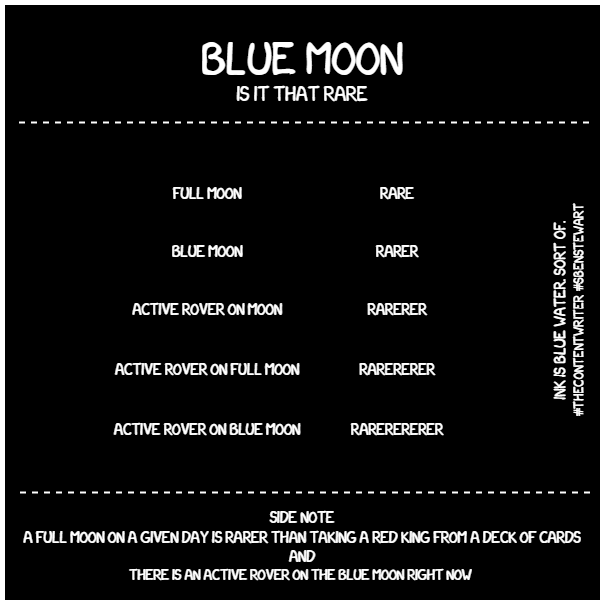

The diagram above was exported from draw.io. Its source (the exported page's mxGraphModel, read from the mxfile embedded in the PNG):
<mxGraphModel dx="1036" dy="606" grid="1" gridSize="10" guides="1" tooltips="1" connect="1" arrows="1" fold="1" page="1" pageScale="1" pageWidth="827" pageHeight="1169" math="0" shadow="0">
  <root>
    <mxCell id="0" />
    <mxCell id="1" parent="0" />
    <mxCell id="nfxZPmU7g6QgWNAvG-ER-2" value="" style="whiteSpace=wrap;html=1;aspect=fixed;strokeWidth=5;strokeColor=#FFFFFF;fillColor=#000000;" parent="1" vertex="1">
      <mxGeometry x="210" y="90" width="600" height="600" as="geometry" />
    </mxCell>
    <mxCell id="8b6ggLF4gSHIukh4vJdm-18" value="&lt;font face=&quot;xkcd&quot;&gt;&lt;span style=&quot;font-size: 40px&quot;&gt;blue moon&lt;/span&gt;&lt;br&gt;&lt;/font&gt;" style="text;html=1;strokeColor=none;fillColor=none;align=center;verticalAlign=middle;whiteSpace=wrap;rounded=0;fontColor=#FFFFFF;" parent="1" vertex="1">
      <mxGeometry x="215" y="130" width="590" height="20" as="geometry" />
    </mxCell>
    <mxCell id="8b6ggLF4gSHIukh4vJdm-24" value="&lt;font face=&quot;xkcd&quot;&gt;&lt;span style=&quot;font-size: 18px&quot;&gt;is it that rare&lt;/span&gt;&lt;br&gt;&lt;/font&gt;" style="text;html=1;strokeColor=none;fillColor=none;align=center;verticalAlign=middle;whiteSpace=wrap;rounded=0;fontColor=#FFFFFF;" parent="1" vertex="1">
      <mxGeometry x="210" y="170" width="600" height="20" as="geometry" />
    </mxCell>
    <mxCell id="8b6ggLF4gSHIukh4vJdm-30" value="" style="endArrow=none;dashed=1;html=1;strokeWidth=2;labelBackgroundColor=none;fontColor=#FFFFFF;strokeColor=#FFFFFF;" parent="1" edge="1">
      <mxGeometry width="50" height="50" relative="1" as="geometry">
        <mxPoint x="796.5" y="210" as="sourcePoint" />
        <mxPoint x="221.5" y="210" as="targetPoint" />
      </mxGeometry>
    </mxCell>
    <mxCell id="k-dpR7HA_-HZ3Fbqk2lw-16" value="" style="endArrow=none;dashed=1;html=1;strokeWidth=2;labelBackgroundColor=none;fontColor=#FFFFFF;strokeColor=#FFFFFF;" parent="1" edge="1">
      <mxGeometry width="50" height="50" relative="1" as="geometry">
        <mxPoint x="797.5" y="580" as="sourcePoint" />
        <mxPoint x="222.5" y="580" as="targetPoint" />
      </mxGeometry>
    </mxCell>
    <mxCell id="k-dpR7HA_-HZ3Fbqk2lw-17" value="&lt;div style=&quot;&quot;&gt;&lt;span style=&quot;font-size: 14px; font-family: xkcd; background-color: initial;&quot;&gt;side note&lt;/span&gt;&lt;/div&gt;&lt;div style=&quot;&quot;&gt;&lt;span style=&quot;font-size: 14px; font-family: xkcd; background-color: initial;&quot;&gt;a full moon on a given day is rarer than taking a red king from a deck of cards&lt;/span&gt;&lt;/div&gt;&lt;div style=&quot;&quot;&gt;&lt;span style=&quot;font-size: 14px; font-family: xkcd; background-color: initial;&quot;&gt;and&lt;/span&gt;&lt;/div&gt;&lt;div style=&quot;border-color: var(--border-color); font-size: 13px;&quot;&gt;&lt;font style=&quot;border-color: var(--border-color);&quot; face=&quot;xkcd&quot;&gt;there is an active rover on the blue moon right now&lt;/font&gt;&lt;span style=&quot;font-family: xkcd; background-color: initial;&quot;&gt;&amp;nbsp;&lt;/span&gt;&lt;/div&gt;" style="text;html=1;strokeColor=none;fillColor=none;align=center;verticalAlign=middle;whiteSpace=wrap;rounded=0;fontColor=#FFFFFF;" parent="1" vertex="1">
      <mxGeometry x="220" y="598" width="580" height="70" as="geometry" />
    </mxCell>
    <mxCell id="euaHSMH8fYii958cPEId-22" style="edgeStyle=orthogonalEdgeStyle;rounded=0;orthogonalLoop=1;jettySize=auto;html=1;exitX=0.5;exitY=1;exitDx=0;exitDy=0;strokeWidth=2;" parent="1" edge="1">
      <mxGeometry relative="1" as="geometry">
        <mxPoint x="661" y="451" as="sourcePoint" />
        <mxPoint x="661" y="451" as="targetPoint" />
      </mxGeometry>
    </mxCell>
    <mxCell id="pKVuHFSoDqtFi99w7tCS-15" value="&lt;font face=&quot;xkcd&quot;&gt;&lt;span style=&quot;font-size: 14px&quot;&gt;ink is blue water. sort of.&lt;br&gt;&lt;/span&gt;#thecontentwriter #sbenstewart&lt;br&gt;&lt;/font&gt;" style="text;html=1;strokeColor=none;fillColor=none;align=center;verticalAlign=middle;whiteSpace=wrap;rounded=0;rotation=-90;fontColor=#FFFFFF;" parent="1" vertex="1">
      <mxGeometry x="630" y="388" width="290" height="20" as="geometry" />
    </mxCell>
    <mxCell id="Xhbkpn-6mWl12xEbtcSc-7" value="&lt;div style=&quot;&quot;&gt;&lt;font face=&quot;xkcd&quot;&gt;&lt;span style=&quot;font-size: 14px;&quot;&gt;rare&lt;/span&gt;&lt;/font&gt;&lt;/div&gt;" style="text;html=1;strokeColor=none;fillColor=none;align=center;verticalAlign=middle;whiteSpace=wrap;rounded=0;fontColor=#FFFFFF;" parent="1" vertex="1">
      <mxGeometry x="535" y="265" width="140" height="30" as="geometry" />
    </mxCell>
    <mxCell id="ewSCSC30HjqfYDTTpNZa-1" value="&lt;div style=&quot;&quot;&gt;&lt;font face=&quot;xkcd&quot;&gt;&lt;span style=&quot;font-size: 14px;&quot;&gt;full moon&lt;/span&gt;&lt;/font&gt;&lt;/div&gt;" style="text;html=1;strokeColor=none;fillColor=none;align=center;verticalAlign=middle;whiteSpace=wrap;rounded=0;fontColor=#FFFFFF;" vertex="1" parent="1">
      <mxGeometry x="345" y="265" width="140" height="30" as="geometry" />
    </mxCell>
    <mxCell id="ewSCSC30HjqfYDTTpNZa-2" value="&lt;div style=&quot;&quot;&gt;&lt;font face=&quot;xkcd&quot;&gt;&lt;span style=&quot;font-size: 14px;&quot;&gt;rarer&lt;/span&gt;&lt;/font&gt;&lt;/div&gt;" style="text;html=1;strokeColor=none;fillColor=none;align=center;verticalAlign=middle;whiteSpace=wrap;rounded=0;fontColor=#FFFFFF;" vertex="1" parent="1">
      <mxGeometry x="535" y="323" width="140" height="30" as="geometry" />
    </mxCell>
    <mxCell id="ewSCSC30HjqfYDTTpNZa-3" value="&lt;div style=&quot;&quot;&gt;&lt;font face=&quot;xkcd&quot;&gt;&lt;span style=&quot;font-size: 14px;&quot;&gt;blue moon&lt;/span&gt;&lt;/font&gt;&lt;/div&gt;" style="text;html=1;strokeColor=none;fillColor=none;align=center;verticalAlign=middle;whiteSpace=wrap;rounded=0;fontColor=#FFFFFF;" vertex="1" parent="1">
      <mxGeometry x="345" y="323" width="140" height="30" as="geometry" />
    </mxCell>
    <mxCell id="ewSCSC30HjqfYDTTpNZa-4" value="&lt;div style=&quot;&quot;&gt;&lt;font face=&quot;xkcd&quot;&gt;&lt;span style=&quot;font-size: 14px;&quot;&gt;rarerer&lt;/span&gt;&lt;/font&gt;&lt;/div&gt;" style="text;html=1;strokeColor=none;fillColor=none;align=center;verticalAlign=middle;whiteSpace=wrap;rounded=0;fontColor=#FFFFFF;" vertex="1" parent="1">
      <mxGeometry x="535" y="381" width="140" height="30" as="geometry" />
    </mxCell>
    <mxCell id="ewSCSC30HjqfYDTTpNZa-5" value="&lt;div style=&quot;&quot;&gt;&lt;font face=&quot;xkcd&quot;&gt;&lt;span style=&quot;font-size: 14px;&quot;&gt;active rover on moon&lt;/span&gt;&lt;/font&gt;&lt;/div&gt;" style="text;html=1;strokeColor=none;fillColor=none;align=center;verticalAlign=middle;whiteSpace=wrap;rounded=0;fontColor=#FFFFFF;" vertex="1" parent="1">
      <mxGeometry x="320" y="381" width="190" height="30" as="geometry" />
    </mxCell>
    <mxCell id="ewSCSC30HjqfYDTTpNZa-6" value="&lt;div style=&quot;&quot;&gt;&lt;font face=&quot;xkcd&quot;&gt;&lt;span style=&quot;font-size: 14px;&quot;&gt;rarererer&lt;/span&gt;&lt;/font&gt;&lt;/div&gt;" style="text;html=1;strokeColor=none;fillColor=none;align=center;verticalAlign=middle;whiteSpace=wrap;rounded=0;fontColor=#FFFFFF;" vertex="1" parent="1">
      <mxGeometry x="535" y="441" width="140" height="30" as="geometry" />
    </mxCell>
    <mxCell id="ewSCSC30HjqfYDTTpNZa-7" value="&lt;div style=&quot;&quot;&gt;&lt;font face=&quot;xkcd&quot;&gt;&lt;span style=&quot;font-size: 14px;&quot;&gt;active rover on full moon&lt;/span&gt;&lt;/font&gt;&lt;/div&gt;" style="text;html=1;strokeColor=none;fillColor=none;align=center;verticalAlign=middle;whiteSpace=wrap;rounded=0;fontColor=#FFFFFF;" vertex="1" parent="1">
      <mxGeometry x="320" y="441" width="190" height="30" as="geometry" />
    </mxCell>
    <mxCell id="ewSCSC30HjqfYDTTpNZa-8" value="&lt;div style=&quot;&quot;&gt;&lt;font face=&quot;xkcd&quot;&gt;&lt;span style=&quot;font-size: 14px;&quot;&gt;rarerererer&lt;/span&gt;&lt;/font&gt;&lt;/div&gt;" style="text;html=1;strokeColor=none;fillColor=none;align=center;verticalAlign=middle;whiteSpace=wrap;rounded=0;fontColor=#FFFFFF;" vertex="1" parent="1">
      <mxGeometry x="535" y="501" width="140" height="30" as="geometry" />
    </mxCell>
    <mxCell id="ewSCSC30HjqfYDTTpNZa-9" value="&lt;div style=&quot;&quot;&gt;&lt;font face=&quot;xkcd&quot;&gt;&lt;span style=&quot;font-size: 14px;&quot;&gt;active rover on blue moon&lt;/span&gt;&lt;/font&gt;&lt;/div&gt;" style="text;html=1;strokeColor=none;fillColor=none;align=center;verticalAlign=middle;whiteSpace=wrap;rounded=0;fontColor=#FFFFFF;" vertex="1" parent="1">
      <mxGeometry x="320" y="501" width="190" height="30" as="geometry" />
    </mxCell>
  </root>
</mxGraphModel>